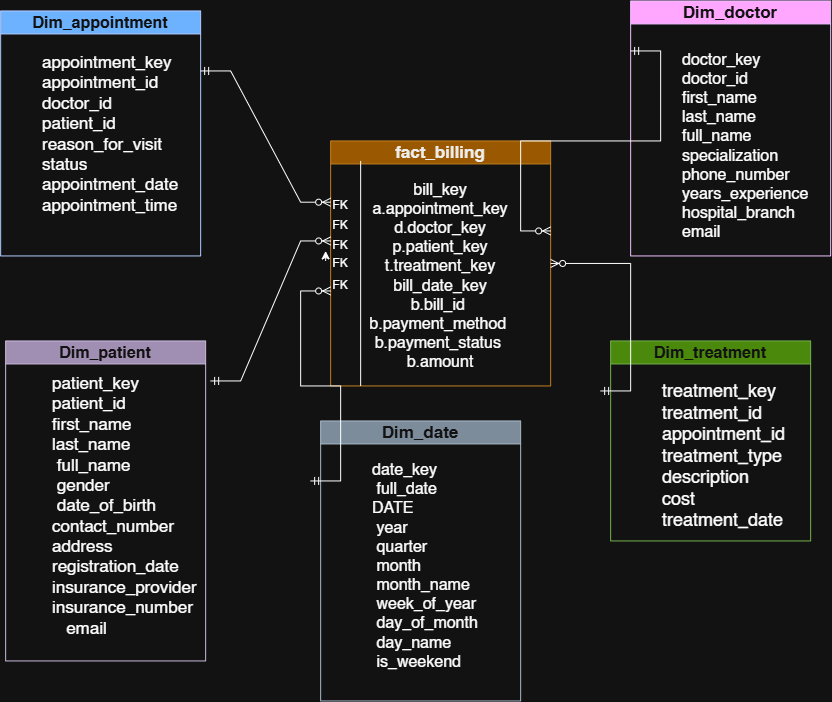

The diagram above was exported from draw.io. Its source (the exported page's mxGraphModel, read from the mxfile embedded in the PNG):
<mxGraphModel dx="1358" dy="765" grid="1" gridSize="10" guides="1" tooltips="1" connect="1" arrows="1" fold="1" page="1" pageScale="1" pageWidth="850" pageHeight="1100" math="0" shadow="0">
  <root>
    <mxCell id="0" />
    <mxCell id="1" parent="0" />
    <mxCell id="aREsaWhZsvjsYcRiUXYu-1" parent="1" style="swimlane;whiteSpace=wrap;html=1;fillColor=#f0a30a;fontColor=#000000;strokeColor=#BD7000;" value="&lt;font style=&quot;font-size: 17px;&quot;&gt;fact_billing&lt;/font&gt;" vertex="1">
      <mxGeometry height="245" width="220" x="330" y="160" as="geometry" />
    </mxCell>
    <mxCell id="aREsaWhZsvjsYcRiUXYu-13" parent="aREsaWhZsvjsYcRiUXYu-1" style="text;html=1;whiteSpace=wrap;strokeColor=none;fillColor=none;align=center;verticalAlign=middle;rounded=0;" value="&lt;div&gt;&lt;font style=&quot;font-size: 16px;&quot;&gt;&amp;nbsp;bill_key&lt;span style=&quot;background-color: transparent; color: light-dark(rgb(0, 0, 0), rgb(255, 255, 255));&quot;&gt;&amp;nbsp; &amp;nbsp;a.appointment_key&lt;/span&gt;&lt;span style=&quot;background-color: transparent; color: light-dark(rgb(0, 0, 0), rgb(255, 255, 255));&quot;&gt;&amp;nbsp; &amp;nbsp;d.doctor_key&lt;/span&gt;&lt;span style=&quot;background-color: transparent; color: light-dark(rgb(0, 0, 0), rgb(255, 255, 255));&quot;&gt;&amp;nbsp; &amp;nbsp;p.patient_key&lt;/span&gt;&lt;span style=&quot;background-color: transparent; color: light-dark(rgb(0, 0, 0), rgb(255, 255, 255));&quot;&gt;&amp;nbsp; t.treatment_key&lt;/span&gt;&lt;/font&gt;&lt;/div&gt;&lt;div&gt;&lt;font style=&quot;font-size: 16px;&quot;&gt;&amp;nbsp;bill_date_key&lt;/font&gt;&lt;span style=&quot;font-size: 16px; background-color: transparent; color: light-dark(rgb(0, 0, 0), rgb(255, 255, 255));&quot;&gt;&amp;nbsp; b.bill_id&lt;/span&gt;&lt;span style=&quot;font-size: 16px; background-color: transparent; color: light-dark(rgb(0, 0, 0), rgb(255, 255, 255));&quot;&gt;&amp;nbsp; b.payment_method&lt;/span&gt;&lt;span style=&quot;font-size: 16px; background-color: transparent; color: light-dark(rgb(0, 0, 0), rgb(255, 255, 255));&quot;&gt;&amp;nbsp; b.payment_status&lt;/span&gt;&lt;span style=&quot;font-size: 16px; background-color: transparent; color: light-dark(rgb(0, 0, 0), rgb(255, 255, 255));&quot;&gt;&amp;nbsp; b.amount&lt;/span&gt;&lt;/div&gt;" vertex="1">
      <mxGeometry height="30" width="60" x="80" y="120" as="geometry" />
    </mxCell>
    <mxCell id="aREsaWhZsvjsYcRiUXYu-15" edge="1" parent="aREsaWhZsvjsYcRiUXYu-1" style="endArrow=none;html=1;rounded=0;" value="">
      <mxGeometry height="50" relative="1" width="50" as="geometry">
        <mxPoint x="30" y="245" as="sourcePoint" />
        <mxPoint x="30" y="20" as="targetPoint" />
      </mxGeometry>
    </mxCell>
    <mxCell id="aREsaWhZsvjsYcRiUXYu-16" parent="aREsaWhZsvjsYcRiUXYu-1" style="text;html=1;whiteSpace=wrap;strokeColor=none;fillColor=none;align=center;verticalAlign=middle;rounded=0;" value="FK" vertex="1">
      <mxGeometry height="30" width="60" x="-20" y="50" as="geometry" />
    </mxCell>
    <mxCell id="aREsaWhZsvjsYcRiUXYu-20" parent="aREsaWhZsvjsYcRiUXYu-1" style="text;html=1;whiteSpace=wrap;strokeColor=none;fillColor=none;align=center;verticalAlign=middle;rounded=0;" value="FK" vertex="1">
      <mxGeometry height="30" width="60" x="-20" y="130" as="geometry" />
    </mxCell>
    <mxCell id="aREsaWhZsvjsYcRiUXYu-19" parent="aREsaWhZsvjsYcRiUXYu-1" style="text;html=1;whiteSpace=wrap;strokeColor=none;fillColor=none;align=center;verticalAlign=middle;rounded=0;" value="FK" vertex="1">
      <mxGeometry height="30" width="60" x="-20" y="107.5" as="geometry" />
    </mxCell>
    <mxCell id="aREsaWhZsvjsYcRiUXYu-26" edge="1" parent="aREsaWhZsvjsYcRiUXYu-1" source="aREsaWhZsvjsYcRiUXYu-18" style="edgeStyle=orthogonalEdgeStyle;rounded=0;orthogonalLoop=1;jettySize=auto;html=1;exitX=0.25;exitY=1;exitDx=0;exitDy=0;">
      <mxGeometry relative="1" as="geometry">
        <mxPoint x="-5" y="110" as="targetPoint" />
      </mxGeometry>
    </mxCell>
    <mxCell id="aREsaWhZsvjsYcRiUXYu-18" parent="aREsaWhZsvjsYcRiUXYu-1" style="text;html=1;whiteSpace=wrap;strokeColor=none;fillColor=none;align=center;verticalAlign=middle;rounded=0;" value="FK" vertex="1">
      <mxGeometry height="30" width="60" x="-20" y="90" as="geometry" />
    </mxCell>
    <mxCell id="aREsaWhZsvjsYcRiUXYu-17" parent="aREsaWhZsvjsYcRiUXYu-1" style="text;html=1;whiteSpace=wrap;strokeColor=none;fillColor=none;align=center;verticalAlign=middle;rounded=0;" value="FK" vertex="1">
      <mxGeometry height="30" width="60" x="-20" y="70" as="geometry" />
    </mxCell>
    <mxCell id="aREsaWhZsvjsYcRiUXYu-2" parent="1" style="swimlane;whiteSpace=wrap;html=1;fillColor=#647687;fontColor=#ffffff;strokeColor=#314354;" value="&lt;font style=&quot;font-size: 17px;&quot;&gt;Dim_date&lt;/font&gt;" vertex="1">
      <mxGeometry height="280" width="200" x="320" y="440" as="geometry" />
    </mxCell>
    <mxCell id="aREsaWhZsvjsYcRiUXYu-14" parent="aREsaWhZsvjsYcRiUXYu-2" style="text;html=1;whiteSpace=wrap;strokeColor=none;fillColor=none;align=left;verticalAlign=middle;rounded=0;" value="&lt;div&gt;&lt;font style=&quot;font-size: 16px;&quot;&gt;date_key&amp;nbsp;&amp;nbsp;&lt;/font&gt;&lt;/div&gt;&lt;div&gt;&lt;span style=&quot;background-color: transparent; color: light-dark(rgb(0, 0, 0), rgb(255, 255, 255));&quot;&gt;&lt;font style=&quot;font-size: 16px;&quot;&gt;&amp;nbsp;full_date DATE&amp;nbsp;&lt;/font&gt;&lt;/span&gt;&lt;/div&gt;&lt;div&gt;&lt;font style=&quot;font-size: 16px;&quot;&gt;&amp;nbsp;year&amp;nbsp;&lt;/font&gt;&lt;/div&gt;&lt;div&gt;&lt;font style=&quot;font-size: 16px;&quot;&gt;&amp;nbsp;quarter&lt;/font&gt;&lt;/div&gt;&lt;div&gt;&lt;font style=&quot;font-size: 16px;&quot;&gt;&amp;nbsp;month&amp;nbsp;&lt;/font&gt;&lt;/div&gt;&lt;div&gt;&lt;span style=&quot;background-color: transparent; color: light-dark(rgb(0, 0, 0), rgb(255, 255, 255));&quot;&gt;&lt;font style=&quot;font-size: 16px;&quot;&gt;&amp;nbsp;month_name&amp;nbsp;&lt;/font&gt;&lt;/span&gt;&lt;/div&gt;&lt;div&gt;&lt;font style=&quot;font-size: 16px;&quot;&gt;&lt;span style=&quot;background-color: transparent; color: light-dark(rgb(0, 0, 0), rgb(255, 255, 255));&quot;&gt;&amp;nbsp;week_of_year &lt;/span&gt;&lt;span style=&quot;background-color: transparent; color: light-dark(rgb(0, 0, 0), rgb(255, 255, 255));&quot;&gt;&amp;nbsp;day_of_month &lt;/span&gt;&lt;span style=&quot;background-color: transparent; color: light-dark(rgb(0, 0, 0), rgb(255, 255, 255));&quot;&gt;&amp;nbsp;day_name &lt;/span&gt;&lt;span style=&quot;background-color: transparent; color: light-dark(rgb(0, 0, 0), rgb(255, 255, 255));&quot;&gt;&amp;nbsp;is_weekend&lt;/span&gt;&lt;/font&gt;&lt;/div&gt;" vertex="1">
      <mxGeometry height="30" width="60" x="50" y="130" as="geometry" />
    </mxCell>
    <mxCell id="aREsaWhZsvjsYcRiUXYu-22" edge="1" parent="aREsaWhZsvjsYcRiUXYu-2" style="edgeStyle=entityRelationEdgeStyle;fontSize=12;html=1;endArrow=ERzeroToMany;startArrow=ERmandOne;rounded=0;" value="">
      <mxGeometry height="100" relative="1" width="100" as="geometry">
        <mxPoint x="-10" y="60" as="sourcePoint" />
        <mxPoint x="10" y="-129.99" as="targetPoint" />
      </mxGeometry>
    </mxCell>
    <mxCell id="aREsaWhZsvjsYcRiUXYu-3" parent="1" style="swimlane;whiteSpace=wrap;html=1;startSize=23;fillColor=#76608a;fontColor=#ffffff;strokeColor=#432D57;" value="&lt;font style=&quot;font-size: 16px;&quot;&gt;Dim_patient&lt;/font&gt;" vertex="1">
      <mxGeometry height="320" width="200" x="5" y="360" as="geometry" />
    </mxCell>
    <mxCell id="aREsaWhZsvjsYcRiUXYu-9" parent="aREsaWhZsvjsYcRiUXYu-3" style="text;html=1;whiteSpace=wrap;strokeColor=none;fillColor=none;align=left;verticalAlign=middle;rounded=0;" value="&lt;div&gt;&lt;font style=&quot;font-size: 17px;&quot;&gt;patient_key&lt;span style=&quot;background-color: transparent; color: light-dark(rgb(0, 0, 0), rgb(255, 255, 255));&quot;&gt;&amp;nbsp; patient_id&lt;/span&gt;&lt;span style=&quot;background-color: transparent; color: light-dark(rgb(0, 0, 0), rgb(255, 255, 255));&quot;&gt;&amp;nbsp; first_name&lt;/span&gt;&lt;span style=&quot;background-color: transparent; color: light-dark(rgb(0, 0, 0), rgb(255, 255, 255));&quot;&gt;&amp;nbsp; last_name&lt;/span&gt;&lt;/font&gt;&lt;/div&gt;&lt;div&gt;&lt;span style=&quot;background-color: transparent; color: light-dark(rgb(0, 0, 0), rgb(255, 255, 255));&quot;&gt;&lt;font style=&quot;font-size: 17px;&quot;&gt;&amp;nbsp;full_name&lt;/font&gt;&lt;/span&gt;&lt;font style=&quot;background-color: transparent; color: light-dark(rgb(0, 0, 0), rgb(255, 255, 255)); font-size: 17px;&quot;&gt;&amp;nbsp;&lt;/font&gt;&lt;/div&gt;&lt;div&gt;&lt;font style=&quot;background-color: transparent; color: light-dark(rgb(0, 0, 0), rgb(255, 255, 255)); font-size: 17px;&quot;&gt;&amp;nbsp;gender &lt;span style=&quot;background-color: transparent; color: light-dark(rgb(0, 0, 0), rgb(255, 255, 255));&quot;&gt;&amp;nbsp;date_of_birth&lt;/span&gt;&lt;span style=&quot;background-color: transparent; color: light-dark(rgb(0, 0, 0), rgb(255, 255, 255));&quot;&gt;&amp;nbsp; contact_number&lt;/span&gt;&lt;/font&gt;&lt;span style=&quot;background-color: transparent; color: light-dark(rgb(0, 0, 0), rgb(255, 255, 255)); font-size: 17px;&quot;&gt;&amp;nbsp; address&lt;/span&gt;&lt;span style=&quot;background-color: transparent; color: light-dark(rgb(0, 0, 0), rgb(255, 255, 255)); font-size: 17px;&quot;&gt;&amp;nbsp; registration_date&lt;/span&gt;&lt;span style=&quot;background-color: transparent; color: light-dark(rgb(0, 0, 0), rgb(255, 255, 255)); font-size: 17px;&quot;&gt;&amp;nbsp; insurance_provider&lt;/span&gt;&lt;span style=&quot;background-color: transparent; color: light-dark(rgb(0, 0, 0), rgb(255, 255, 255)); font-size: 17px;&quot;&gt;&amp;nbsp; insurance_number&lt;/span&gt;&lt;/div&gt;&lt;div&gt;&lt;font style=&quot;font-size: 17px;&quot;&gt;&amp;nbsp; &amp;nbsp;email&lt;/font&gt;&lt;/div&gt;" vertex="1">
      <mxGeometry height="30" width="60" x="45" y="150" as="geometry" />
    </mxCell>
    <mxCell id="aREsaWhZsvjsYcRiUXYu-4" parent="1" style="swimlane;whiteSpace=wrap;html=1;fillColor=#60a917;fontColor=#ffffff;strokeColor=#2D7600;" value="&lt;font style=&quot;font-size: 16px;&quot;&gt;Dim_treatment&lt;/font&gt;" vertex="1">
      <mxGeometry height="200" width="200" x="610" y="360" as="geometry" />
    </mxCell>
    <mxCell id="aREsaWhZsvjsYcRiUXYu-12" parent="aREsaWhZsvjsYcRiUXYu-4" style="text;html=1;whiteSpace=wrap;strokeColor=none;fillColor=none;align=left;verticalAlign=middle;rounded=0;" value="&lt;div&gt;&lt;font style=&quot;font-size: 18px;&quot;&gt;treatment_key&lt;span style=&quot;background-color: transparent; color: light-dark(rgb(0, 0, 0), rgb(255, 255, 255));&quot;&gt;&amp;nbsp; treatment_id&lt;/span&gt;&lt;span style=&quot;background-color: transparent; color: light-dark(rgb(0, 0, 0), rgb(255, 255, 255));&quot;&gt;&amp;nbsp; appointment_id&amp;nbsp;&lt;/span&gt;&lt;span style=&quot;background-color: transparent; color: light-dark(rgb(0, 0, 0), rgb(255, 255, 255));&quot;&gt;&amp;nbsp; treatment_type&lt;/span&gt;&lt;span style=&quot;background-color: transparent; color: light-dark(rgb(0, 0, 0), rgb(255, 255, 255));&quot;&gt;&amp;nbsp; description&lt;/span&gt;&lt;/font&gt;&lt;/div&gt;&lt;div&gt;&lt;font style=&quot;font-size: 18px;&quot;&gt;cost&lt;span style=&quot;background-color: transparent; color: light-dark(rgb(0, 0, 0), rgb(255, 255, 255));&quot;&gt;&amp;nbsp; treatment_date&lt;/span&gt;&lt;/font&gt;&lt;/div&gt;" vertex="1">
      <mxGeometry height="30" width="60" x="50" y="100" as="geometry" />
    </mxCell>
    <mxCell id="aREsaWhZsvjsYcRiUXYu-23" edge="1" parent="aREsaWhZsvjsYcRiUXYu-4" style="edgeStyle=entityRelationEdgeStyle;fontSize=12;html=1;endArrow=ERzeroToMany;startArrow=ERmandOne;rounded=0;entryX=1;entryY=0.5;entryDx=0;entryDy=0;" target="aREsaWhZsvjsYcRiUXYu-1" value="">
      <mxGeometry height="100" relative="1" width="100" as="geometry">
        <mxPoint x="-10" y="50" as="sourcePoint" />
        <mxPoint y="-70" as="targetPoint" />
      </mxGeometry>
    </mxCell>
    <mxCell id="aREsaWhZsvjsYcRiUXYu-5" parent="1" style="swimlane;whiteSpace=wrap;html=1;fillColor=#6a00ff;fontColor=#ffffff;strokeColor=#3700CC;" value="&lt;font style=&quot;font-size: 17px;&quot;&gt;Dim_doctor&lt;/font&gt;" vertex="1">
      <mxGeometry height="255" width="200" x="630" y="20" as="geometry" />
    </mxCell>
    <mxCell id="aREsaWhZsvjsYcRiUXYu-7" parent="aREsaWhZsvjsYcRiUXYu-5" style="text;html=1;whiteSpace=wrap;strokeColor=none;fillColor=none;align=left;verticalAlign=middle;rounded=0;" value="&lt;div&gt;&lt;font style=&quot;font-size: 16px;&quot;&gt;doctor_key&lt;span style=&quot;background-color: transparent; color: light-dark(rgb(0, 0, 0), rgb(255, 255, 255));&quot;&gt;&amp;nbsp; doctor_id&lt;/span&gt;&lt;span style=&quot;background-color: transparent; color: light-dark(rgb(0, 0, 0), rgb(255, 255, 255));&quot;&gt;&amp;nbsp; first_name&lt;/span&gt;&lt;span style=&quot;background-color: transparent; color: light-dark(rgb(0, 0, 0), rgb(255, 255, 255));&quot;&gt;&amp;nbsp; last_name&lt;/span&gt;&lt;/font&gt;&lt;/div&gt;&lt;div&gt;&lt;font style=&quot;font-size: 16px;&quot;&gt;&lt;span style=&quot;background-color: transparent; color: light-dark(rgb(0, 0, 0), rgb(255, 255, 255));&quot;&gt;full_name&lt;/span&gt;&lt;span style=&quot;background-color: transparent; color: light-dark(rgb(0, 0, 0), rgb(255, 255, 255));&quot;&gt;&amp;nbsp; specialization&lt;/span&gt;&lt;span style=&quot;background-color: transparent; color: light-dark(rgb(0, 0, 0), rgb(255, 255, 255));&quot;&gt;&amp;nbsp; phone_number&lt;/span&gt;&lt;span style=&quot;background-color: transparent; color: light-dark(rgb(0, 0, 0), rgb(255, 255, 255));&quot;&gt;&amp;nbsp; years_experience&lt;/span&gt;&lt;span style=&quot;background-color: transparent; color: light-dark(rgb(0, 0, 0), rgb(255, 255, 255));&quot;&gt;&amp;nbsp; hospital_branch&lt;/span&gt;&lt;/font&gt;&lt;/div&gt;&lt;div&gt;&lt;font style=&quot;font-size: 16px;&quot;&gt;email&lt;/font&gt;&lt;/div&gt;" vertex="1">
      <mxGeometry height="30" width="60" x="50" y="130" as="geometry" />
    </mxCell>
    <mxCell id="aREsaWhZsvjsYcRiUXYu-6" parent="1" style="swimlane;whiteSpace=wrap;html=1;fillColor=#0050ef;fontColor=#ffffff;strokeColor=#001DBC;" value="&lt;font style=&quot;font-size: 16px;&quot;&gt;Dim_appointment&lt;/font&gt;" vertex="1">
      <mxGeometry height="245" width="200" y="30" as="geometry" />
    </mxCell>
    <mxCell id="aREsaWhZsvjsYcRiUXYu-8" parent="aREsaWhZsvjsYcRiUXYu-6" style="text;html=1;whiteSpace=wrap;strokeColor=none;fillColor=none;align=left;verticalAlign=middle;rounded=0;" value="&lt;div&gt;&lt;font style=&quot;font-size: 17px;&quot;&gt;appointment_key&lt;span style=&quot;background-color: transparent; color: light-dark(rgb(0, 0, 0), rgb(255, 255, 255));&quot;&gt;&amp;nbsp; appointment_id&lt;/span&gt;&lt;span style=&quot;background-color: transparent; color: light-dark(rgb(0, 0, 0), rgb(255, 255, 255));&quot;&gt;&amp;nbsp; doctor_id&amp;nbsp;&lt;/span&gt;&lt;span style=&quot;background-color: transparent; color: light-dark(rgb(0, 0, 0), rgb(255, 255, 255));&quot;&gt;&amp;nbsp; patient_id&amp;nbsp;&lt;/span&gt;&lt;span style=&quot;background-color: transparent; color: light-dark(rgb(0, 0, 0), rgb(255, 255, 255));&quot;&gt;&amp;nbsp; reason_for_visit&lt;/span&gt;&lt;/font&gt;&lt;/div&gt;&lt;div&gt;&lt;font style=&quot;font-size: 17px;&quot;&gt;&lt;span style=&quot;background-color: transparent; color: light-dark(rgb(0, 0, 0), rgb(255, 255, 255));&quot;&gt;status&lt;/span&gt;&lt;span style=&quot;background-color: transparent; color: light-dark(rgb(0, 0, 0), rgb(255, 255, 255));&quot;&gt;&amp;nbsp; &amp;nbsp; &amp;nbsp; &amp;nbsp; appointment_date&lt;/span&gt;&lt;span style=&quot;background-color: transparent; color: light-dark(rgb(0, 0, 0), rgb(255, 255, 255));&quot;&gt;&amp;nbsp; appointment_time&lt;/span&gt;&lt;/font&gt;&lt;/div&gt;" vertex="1">
      <mxGeometry height="70" width="70" x="40" y="87.5" as="geometry" />
    </mxCell>
    <mxCell id="aREsaWhZsvjsYcRiUXYu-21" edge="1" parent="1" style="edgeStyle=entityRelationEdgeStyle;fontSize=12;html=1;endArrow=ERzeroToMany;startArrow=ERmandOne;rounded=0;entryX=0;entryY=0.25;entryDx=0;entryDy=0;" target="aREsaWhZsvjsYcRiUXYu-1" value="">
      <mxGeometry height="100" relative="1" width="100" as="geometry">
        <mxPoint x="200" y="90" as="sourcePoint" />
        <mxPoint x="300" y="-10" as="targetPoint" />
      </mxGeometry>
    </mxCell>
    <mxCell id="aREsaWhZsvjsYcRiUXYu-24" edge="1" parent="1" style="edgeStyle=entityRelationEdgeStyle;fontSize=12;html=1;endArrow=ERzeroToMany;startArrow=ERmandOne;rounded=0;" value="">
      <mxGeometry height="100" relative="1" width="100" as="geometry">
        <mxPoint x="630" y="70" as="sourcePoint" />
        <mxPoint x="550" y="250" as="targetPoint" />
      </mxGeometry>
    </mxCell>
    <mxCell id="aREsaWhZsvjsYcRiUXYu-25" edge="1" parent="1" style="edgeStyle=entityRelationEdgeStyle;fontSize=12;html=1;endArrow=ERzeroToMany;startArrow=ERmandOne;rounded=0;" value="">
      <mxGeometry height="100" relative="1" width="100" as="geometry">
        <mxPoint x="210" y="400" as="sourcePoint" />
        <mxPoint x="330" y="260" as="targetPoint" />
      </mxGeometry>
    </mxCell>
  </root>
</mxGraphModel>